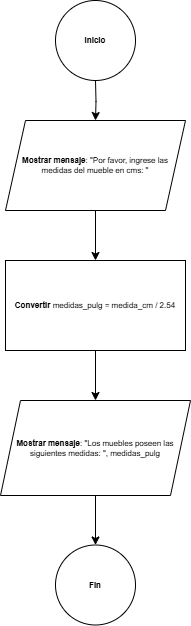

The diagram above was exported from draw.io. Its source (the exported page's mxGraphModel, read from the mxfile embedded in the PNG):
<mxGraphModel dx="1426" dy="961" grid="1" gridSize="10" guides="1" tooltips="1" connect="1" arrows="1" fold="1" page="1" pageScale="1" pageWidth="827" pageHeight="1169" background="#ffffff" math="0" shadow="0">
  <root>
    <mxCell id="0" />
    <mxCell id="1" parent="0" />
    <mxCell id="WQxk3WdQx5rHBsLL4YCe-3" style="edgeStyle=orthogonalEdgeStyle;rounded=0;orthogonalLoop=1;jettySize=auto;html=1;strokeColor=#000000;" edge="1" parent="1" target="WQxk3WdQx5rHBsLL4YCe-2">
      <mxGeometry relative="1" as="geometry">
        <mxPoint x="413" y="380" as="sourcePoint" />
      </mxGeometry>
    </mxCell>
    <mxCell id="WQxk3WdQx5rHBsLL4YCe-1" value="&lt;b style=&quot;line-height: 100%;&quot;&gt;Inicio&lt;/b&gt;" style="ellipse;whiteSpace=wrap;html=1;aspect=fixed;fillColor=#FFFFFF;strokeColor=#000000;fontColor=#000000;fontSize=8;" vertex="1" parent="1">
      <mxGeometry x="373" y="300" width="80" height="80" as="geometry" />
    </mxCell>
    <mxCell id="WQxk3WdQx5rHBsLL4YCe-6" style="edgeStyle=orthogonalEdgeStyle;shape=connector;rounded=0;orthogonalLoop=1;jettySize=auto;html=1;strokeColor=#000000;align=center;verticalAlign=middle;fontFamily=Helvetica;fontSize=11;fontColor=default;labelBackgroundColor=default;endArrow=classic;" edge="1" parent="1" source="WQxk3WdQx5rHBsLL4YCe-2" target="WQxk3WdQx5rHBsLL4YCe-4">
      <mxGeometry relative="1" as="geometry" />
    </mxCell>
    <mxCell id="WQxk3WdQx5rHBsLL4YCe-2" value="&lt;b&gt;Mostrar mensaje&lt;/b&gt;: &quot;Por favor, ingrese las medidas del mueble en cms: &quot;" style="shape=parallelogram;perimeter=parallelogramPerimeter;whiteSpace=wrap;html=1;fixedSize=1;fillColor=#FFFFFF;strokeColor=#000000;fontColor=#000000;fontSize=8;" vertex="1" parent="1">
      <mxGeometry x="323" y="420" width="180" height="90" as="geometry" />
    </mxCell>
    <mxCell id="WQxk3WdQx5rHBsLL4YCe-8" style="edgeStyle=orthogonalEdgeStyle;shape=connector;rounded=0;orthogonalLoop=1;jettySize=auto;html=1;strokeColor=#000000;align=center;verticalAlign=middle;fontFamily=Helvetica;fontSize=11;fontColor=default;labelBackgroundColor=default;endArrow=classic;" edge="1" parent="1" source="WQxk3WdQx5rHBsLL4YCe-4" target="WQxk3WdQx5rHBsLL4YCe-7">
      <mxGeometry relative="1" as="geometry" />
    </mxCell>
    <mxCell id="WQxk3WdQx5rHBsLL4YCe-4" value="&lt;b&gt;Convertir&lt;/b&gt; medidas_pulg = medida_cm / 2.54" style="rounded=0;whiteSpace=wrap;html=1;strokeColor=#000000;align=center;verticalAlign=middle;fontFamily=Helvetica;fontSize=8;fontColor=#000000;fillColor=#FFFFFF;" vertex="1" parent="1">
      <mxGeometry x="323" y="560" width="180" height="90" as="geometry" />
    </mxCell>
    <mxCell id="WQxk3WdQx5rHBsLL4YCe-10" style="edgeStyle=orthogonalEdgeStyle;shape=connector;rounded=0;orthogonalLoop=1;jettySize=auto;html=1;entryX=0.5;entryY=0;entryDx=0;entryDy=0;strokeColor=#000000;align=center;verticalAlign=middle;fontFamily=Helvetica;fontSize=11;fontColor=default;labelBackgroundColor=default;endArrow=classic;" edge="1" parent="1" source="WQxk3WdQx5rHBsLL4YCe-7" target="WQxk3WdQx5rHBsLL4YCe-9">
      <mxGeometry relative="1" as="geometry" />
    </mxCell>
    <mxCell id="WQxk3WdQx5rHBsLL4YCe-7" value="&lt;b&gt;Mostrar mensaje&lt;/b&gt;: &quot;Los muebles poseen las siguientes medidas: &quot;, medidas_pulg" style="shape=parallelogram;perimeter=parallelogramPerimeter;whiteSpace=wrap;html=1;fixedSize=1;fillColor=#FFFFFF;strokeColor=#000000;fontColor=#000000;fontSize=8;align=center;verticalAlign=middle;" vertex="1" parent="1">
      <mxGeometry x="318" y="700" width="190" height="95" as="geometry" />
    </mxCell>
    <mxCell id="WQxk3WdQx5rHBsLL4YCe-9" value="&lt;b style=&quot;line-height: 100%;&quot;&gt;Fin&lt;/b&gt;" style="ellipse;whiteSpace=wrap;html=1;aspect=fixed;fillColor=#FFFFFF;strokeColor=#000000;fontColor=#000000;fontSize=8;" vertex="1" parent="1">
      <mxGeometry x="373" y="844.5" width="80" height="80" as="geometry" />
    </mxCell>
  </root>
</mxGraphModel>